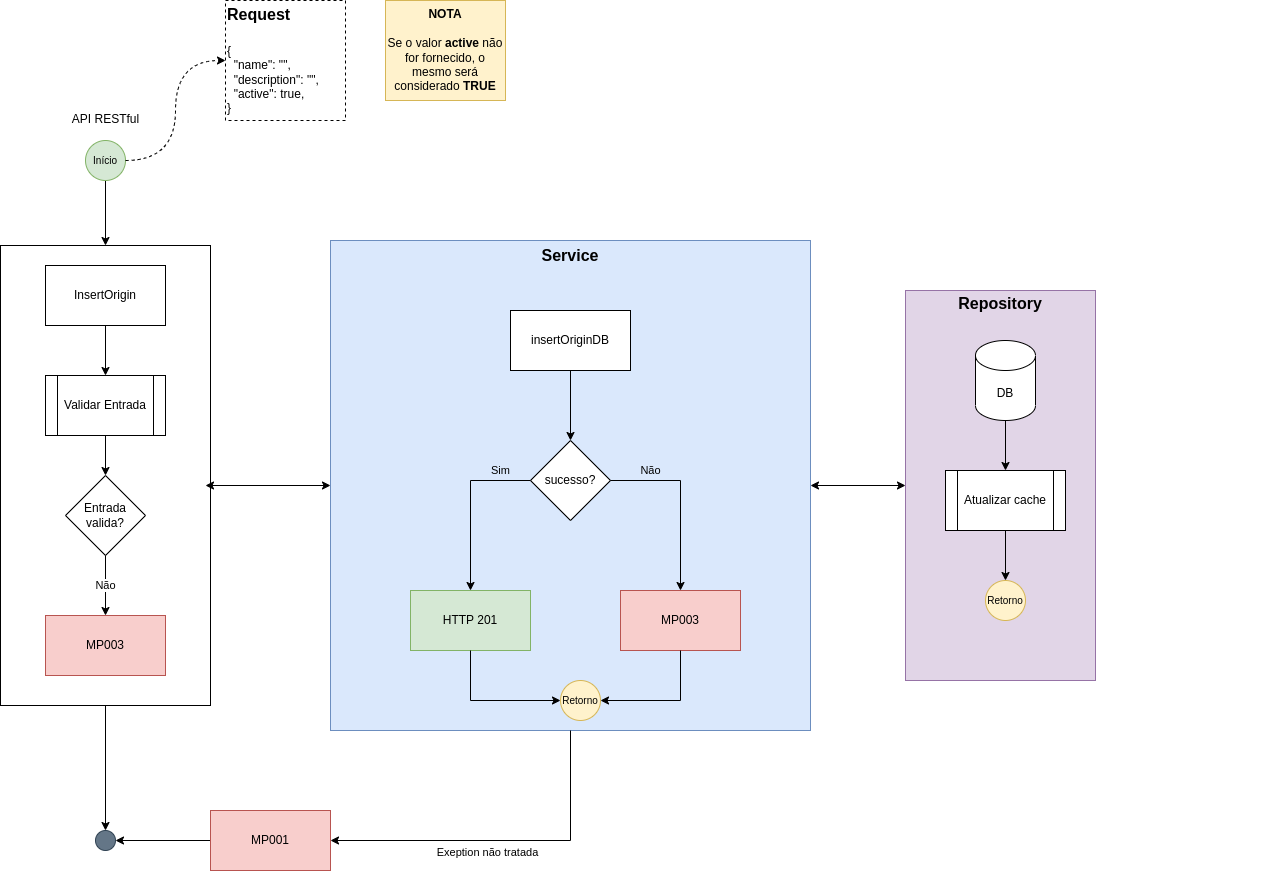

The diagram above was exported from draw.io. Its source (the exported page's mxGraphModel, read from the mxfile embedded in the PNG):
<mxGraphModel dx="1384" dy="1994" grid="1" gridSize="10" guides="1" tooltips="1" connect="1" arrows="1" fold="1" page="1" pageScale="1" pageWidth="827" pageHeight="1169" math="0" shadow="0">
  <root>
    <mxCell id="0" />
    <mxCell id="1" parent="0" />
    <mxCell id="iDJ-OKHsQxeZsRZsFxZZ-1" style="edgeStyle=orthogonalEdgeStyle;rounded=0;orthogonalLoop=1;jettySize=auto;html=1;labelBackgroundColor=none;fontSize=16;" parent="1" source="iDJ-OKHsQxeZsRZsFxZZ-37" target="iDJ-OKHsQxeZsRZsFxZZ-3" edge="1">
      <mxGeometry relative="1" as="geometry" />
    </mxCell>
    <mxCell id="iDJ-OKHsQxeZsRZsFxZZ-2" style="edgeStyle=orthogonalEdgeStyle;rounded=0;orthogonalLoop=1;jettySize=auto;html=1;entryX=0;entryY=0.5;entryDx=0;entryDy=0;labelBackgroundColor=none;fontSize=16;startArrow=classic;startFill=1;" parent="1" source="iDJ-OKHsQxeZsRZsFxZZ-20" target="iDJ-OKHsQxeZsRZsFxZZ-8" edge="1">
      <mxGeometry relative="1" as="geometry" />
    </mxCell>
    <mxCell id="iDJ-OKHsQxeZsRZsFxZZ-3" value="" style="ellipse;whiteSpace=wrap;html=1;aspect=fixed;fillColor=#647687;strokeColor=#314354;fontSize=10;fontColor=#ffffff;" parent="1" vertex="1">
      <mxGeometry x="210" y="660" width="20" height="20" as="geometry" />
    </mxCell>
    <mxCell id="iDJ-OKHsQxeZsRZsFxZZ-4" value="" style="edgeStyle=orthogonalEdgeStyle;rounded=0;orthogonalLoop=1;jettySize=auto;html=1;fontSize=10;entryX=0.5;entryY=0;entryDx=0;entryDy=0;" parent="1" target="iDJ-OKHsQxeZsRZsFxZZ-37" edge="1">
      <mxGeometry relative="1" as="geometry">
        <mxPoint x="220" y="60" as="targetPoint" />
        <mxPoint x="220" y="10" as="sourcePoint" />
      </mxGeometry>
    </mxCell>
    <mxCell id="iDJ-OKHsQxeZsRZsFxZZ-5" style="edgeStyle=orthogonalEdgeStyle;rounded=0;orthogonalLoop=1;jettySize=auto;html=1;entryX=1;entryY=0.5;entryDx=0;entryDy=0;labelBackgroundColor=none;fontSize=16;" parent="1" source="iDJ-OKHsQxeZsRZsFxZZ-6" target="iDJ-OKHsQxeZsRZsFxZZ-3" edge="1">
      <mxGeometry relative="1" as="geometry" />
    </mxCell>
    <mxCell id="iDJ-OKHsQxeZsRZsFxZZ-6" value="MP001" style="rounded=0;whiteSpace=wrap;html=1;fillColor=#f8cecc;strokeColor=#b85450;" parent="1" vertex="1">
      <mxGeometry x="325" y="640" width="120" height="60" as="geometry" />
    </mxCell>
    <mxCell id="iDJ-OKHsQxeZsRZsFxZZ-7" value="" style="group" parent="1" connectable="0" vertex="1">
      <mxGeometry x="990" y="120" width="410" height="390" as="geometry" />
    </mxCell>
    <mxCell id="iDJ-OKHsQxeZsRZsFxZZ-8" value="&lt;b&gt;&lt;font style=&quot;font-size: 16px;&quot;&gt;Repository&lt;br&gt;&lt;br&gt;&lt;br&gt;&lt;br&gt;&lt;br&gt;&lt;br&gt;&lt;br&gt;&lt;br&gt;&lt;br&gt;&lt;br&gt;&lt;br&gt;&lt;br&gt;&lt;br&gt;&lt;br&gt;&lt;br&gt;&lt;br&gt;&lt;br&gt;&lt;br&gt;&lt;br&gt;&lt;br&gt;&lt;/font&gt;&lt;/b&gt;" style="rounded=0;whiteSpace=wrap;html=1;fillColor=#e1d5e7;strokeColor=#9673a6;" parent="iDJ-OKHsQxeZsRZsFxZZ-7" vertex="1">
      <mxGeometry x="30" width="190" height="390" as="geometry" />
    </mxCell>
    <mxCell id="iDJ-OKHsQxeZsRZsFxZZ-9" value="DB" style="shape=cylinder3;whiteSpace=wrap;html=1;boundedLbl=1;backgroundOutline=1;size=15;" parent="iDJ-OKHsQxeZsRZsFxZZ-7" vertex="1">
      <mxGeometry x="100" y="50" width="60" height="80" as="geometry" />
    </mxCell>
    <mxCell id="iDJ-OKHsQxeZsRZsFxZZ-14" value="Atualizar cache" style="shape=process;whiteSpace=wrap;html=1;backgroundOutline=1;" parent="iDJ-OKHsQxeZsRZsFxZZ-7" vertex="1">
      <mxGeometry x="70" y="180" width="120" height="60" as="geometry" />
    </mxCell>
    <mxCell id="iDJ-OKHsQxeZsRZsFxZZ-15" style="edgeStyle=orthogonalEdgeStyle;rounded=0;orthogonalLoop=1;jettySize=auto;html=1;entryX=0.5;entryY=0;entryDx=0;entryDy=0;exitX=0.5;exitY=1;exitDx=0;exitDy=0;exitPerimeter=0;" parent="iDJ-OKHsQxeZsRZsFxZZ-7" source="iDJ-OKHsQxeZsRZsFxZZ-9" target="iDJ-OKHsQxeZsRZsFxZZ-14" edge="1">
      <mxGeometry relative="1" as="geometry" />
    </mxCell>
    <mxCell id="iDJ-OKHsQxeZsRZsFxZZ-16" value="Retorno" style="ellipse;whiteSpace=wrap;html=1;aspect=fixed;fillColor=#fff2cc;strokeColor=#d6b656;fontSize=10;" parent="iDJ-OKHsQxeZsRZsFxZZ-7" vertex="1">
      <mxGeometry x="110" y="290" width="40" height="40" as="geometry" />
    </mxCell>
    <mxCell id="iDJ-OKHsQxeZsRZsFxZZ-18" style="edgeStyle=orthogonalEdgeStyle;rounded=0;orthogonalLoop=1;jettySize=auto;html=1;entryX=0.5;entryY=0;entryDx=0;entryDy=0;exitX=0.5;exitY=1;exitDx=0;exitDy=0;" parent="iDJ-OKHsQxeZsRZsFxZZ-7" source="iDJ-OKHsQxeZsRZsFxZZ-14" target="iDJ-OKHsQxeZsRZsFxZZ-16" edge="1">
      <mxGeometry relative="1" as="geometry">
        <mxPoint x="300" y="270" as="sourcePoint" />
      </mxGeometry>
    </mxCell>
    <mxCell id="iDJ-OKHsQxeZsRZsFxZZ-19" value="" style="group" parent="1" connectable="0" vertex="1">
      <mxGeometry x="445" y="70" width="480" height="490" as="geometry" />
    </mxCell>
    <mxCell id="iDJ-OKHsQxeZsRZsFxZZ-20" value="&lt;b&gt;&lt;font style=&quot;font-size: 16px;&quot;&gt;Service&lt;br&gt;&lt;br&gt;&lt;br&gt;&lt;br&gt;&lt;br&gt;&lt;br&gt;&lt;br&gt;&lt;br&gt;&lt;br&gt;&lt;br&gt;&lt;br&gt;&lt;br&gt;&lt;br&gt;&lt;br&gt;&lt;br&gt;&lt;br&gt;&lt;br&gt;&lt;br&gt;&lt;br&gt;&lt;br&gt;&lt;br&gt;&lt;br&gt;&lt;br&gt;&lt;br&gt;&lt;br&gt;&lt;/font&gt;&lt;/b&gt;" style="rounded=0;whiteSpace=wrap;html=1;fillColor=#dae8fc;strokeColor=#6c8ebf;" parent="iDJ-OKHsQxeZsRZsFxZZ-19" vertex="1">
      <mxGeometry width="480" height="490" as="geometry" />
    </mxCell>
    <mxCell id="iDJ-OKHsQxeZsRZsFxZZ-24" value="insertOriginDB" style="rounded=0;whiteSpace=wrap;html=1;" parent="iDJ-OKHsQxeZsRZsFxZZ-19" vertex="1">
      <mxGeometry x="180" y="70" width="120" height="60" as="geometry" />
    </mxCell>
    <mxCell id="iDJ-OKHsQxeZsRZsFxZZ-26" value="sucesso?" style="rhombus;whiteSpace=wrap;html=1;" parent="iDJ-OKHsQxeZsRZsFxZZ-19" vertex="1">
      <mxGeometry x="200" y="200" width="80" height="80" as="geometry" />
    </mxCell>
    <mxCell id="iDJ-OKHsQxeZsRZsFxZZ-27" style="edgeStyle=orthogonalEdgeStyle;rounded=0;orthogonalLoop=1;jettySize=auto;html=1;labelBackgroundColor=none;fontSize=16;entryX=0.5;entryY=0;entryDx=0;entryDy=0;exitX=0.5;exitY=1;exitDx=0;exitDy=0;" parent="iDJ-OKHsQxeZsRZsFxZZ-19" source="iDJ-OKHsQxeZsRZsFxZZ-24" target="iDJ-OKHsQxeZsRZsFxZZ-26" edge="1">
      <mxGeometry relative="1" as="geometry" />
    </mxCell>
    <mxCell id="iDJ-OKHsQxeZsRZsFxZZ-28" value="MP003" style="rounded=0;whiteSpace=wrap;html=1;fillColor=#f8cecc;strokeColor=#b85450;" parent="iDJ-OKHsQxeZsRZsFxZZ-19" vertex="1">
      <mxGeometry x="290" y="350" width="120" height="60" as="geometry" />
    </mxCell>
    <mxCell id="iDJ-OKHsQxeZsRZsFxZZ-29" value="Não" style="edgeStyle=orthogonalEdgeStyle;rounded=0;orthogonalLoop=1;jettySize=auto;html=1;entryX=0.5;entryY=0;entryDx=0;entryDy=0;labelBackgroundColor=none;" parent="iDJ-OKHsQxeZsRZsFxZZ-19" source="iDJ-OKHsQxeZsRZsFxZZ-26" target="iDJ-OKHsQxeZsRZsFxZZ-28" edge="1">
      <mxGeometry x="-0.5556" y="10" relative="1" as="geometry">
        <mxPoint x="430" y="530" as="targetPoint" />
        <mxPoint as="offset" />
      </mxGeometry>
    </mxCell>
    <mxCell id="iDJ-OKHsQxeZsRZsFxZZ-30" value="HTTP 201" style="rounded=0;whiteSpace=wrap;html=1;fillColor=#d5e8d4;strokeColor=#82b366;" parent="iDJ-OKHsQxeZsRZsFxZZ-19" vertex="1">
      <mxGeometry x="80" y="350" width="120" height="60" as="geometry" />
    </mxCell>
    <mxCell id="iDJ-OKHsQxeZsRZsFxZZ-31" value="Sim" style="edgeStyle=orthogonalEdgeStyle;rounded=0;orthogonalLoop=1;jettySize=auto;html=1;exitX=0;exitY=0.5;exitDx=0;exitDy=0;entryX=0.5;entryY=0;entryDx=0;entryDy=0;labelBackgroundColor=none;" parent="iDJ-OKHsQxeZsRZsFxZZ-19" source="iDJ-OKHsQxeZsRZsFxZZ-26" target="iDJ-OKHsQxeZsRZsFxZZ-30" edge="1">
      <mxGeometry x="-0.6471" y="-10" relative="1" as="geometry">
        <mxPoint x="270" y="530" as="targetPoint" />
        <mxPoint as="offset" />
      </mxGeometry>
    </mxCell>
    <mxCell id="iDJ-OKHsQxeZsRZsFxZZ-32" value="Retorno" style="ellipse;whiteSpace=wrap;html=1;aspect=fixed;fillColor=#fff2cc;strokeColor=#d6b656;fontSize=10;" parent="iDJ-OKHsQxeZsRZsFxZZ-19" vertex="1">
      <mxGeometry x="230" y="440" width="40" height="40" as="geometry" />
    </mxCell>
    <mxCell id="iDJ-OKHsQxeZsRZsFxZZ-33" style="edgeStyle=orthogonalEdgeStyle;rounded=0;orthogonalLoop=1;jettySize=auto;html=1;entryX=1;entryY=0.5;entryDx=0;entryDy=0;labelBackgroundColor=none;fontSize=16;exitX=0.5;exitY=1;exitDx=0;exitDy=0;" parent="iDJ-OKHsQxeZsRZsFxZZ-19" source="iDJ-OKHsQxeZsRZsFxZZ-28" target="iDJ-OKHsQxeZsRZsFxZZ-32" edge="1">
      <mxGeometry relative="1" as="geometry" />
    </mxCell>
    <mxCell id="iDJ-OKHsQxeZsRZsFxZZ-34" style="edgeStyle=orthogonalEdgeStyle;rounded=0;orthogonalLoop=1;jettySize=auto;html=1;entryX=0;entryY=0.5;entryDx=0;entryDy=0;labelBackgroundColor=none;fontSize=16;exitX=0.5;exitY=1;exitDx=0;exitDy=0;" parent="iDJ-OKHsQxeZsRZsFxZZ-19" source="iDJ-OKHsQxeZsRZsFxZZ-30" target="iDJ-OKHsQxeZsRZsFxZZ-32" edge="1">
      <mxGeometry relative="1" as="geometry" />
    </mxCell>
    <mxCell id="iDJ-OKHsQxeZsRZsFxZZ-35" value="&lt;font style=&quot;font-size: 11px;&quot;&gt;Exeption não tratada&lt;/font&gt;" style="edgeStyle=orthogonalEdgeStyle;rounded=0;orthogonalLoop=1;jettySize=auto;html=1;entryX=1;entryY=0.5;entryDx=0;entryDy=0;labelBackgroundColor=none;fontSize=16;exitX=0.5;exitY=1;exitDx=0;exitDy=0;" parent="1" source="iDJ-OKHsQxeZsRZsFxZZ-20" target="iDJ-OKHsQxeZsRZsFxZZ-6" edge="1">
      <mxGeometry x="0.1" y="10" relative="1" as="geometry">
        <mxPoint as="offset" />
      </mxGeometry>
    </mxCell>
    <mxCell id="iDJ-OKHsQxeZsRZsFxZZ-36" value="" style="group" parent="1" connectable="0" vertex="1">
      <mxGeometry x="115" y="75" width="210" height="460" as="geometry" />
    </mxCell>
    <mxCell id="iDJ-OKHsQxeZsRZsFxZZ-37" value="" style="rounded=0;whiteSpace=wrap;html=1;fontSize=16;" parent="iDJ-OKHsQxeZsRZsFxZZ-36" vertex="1">
      <mxGeometry width="210" height="460" as="geometry" />
    </mxCell>
    <mxCell id="iDJ-OKHsQxeZsRZsFxZZ-38" value="InsertOrigin" style="rounded=0;whiteSpace=wrap;html=1;" parent="iDJ-OKHsQxeZsRZsFxZZ-36" vertex="1">
      <mxGeometry x="45" y="20" width="120" height="60" as="geometry" />
    </mxCell>
    <mxCell id="iDJ-OKHsQxeZsRZsFxZZ-39" value="Validar Entrada" style="shape=process;whiteSpace=wrap;html=1;backgroundOutline=1;" parent="iDJ-OKHsQxeZsRZsFxZZ-36" vertex="1">
      <mxGeometry x="45" y="130" width="120" height="60" as="geometry" />
    </mxCell>
    <mxCell id="iDJ-OKHsQxeZsRZsFxZZ-40" value="" style="edgeStyle=orthogonalEdgeStyle;rounded=0;orthogonalLoop=1;jettySize=auto;html=1;" parent="iDJ-OKHsQxeZsRZsFxZZ-36" source="iDJ-OKHsQxeZsRZsFxZZ-38" target="iDJ-OKHsQxeZsRZsFxZZ-39" edge="1">
      <mxGeometry relative="1" as="geometry" />
    </mxCell>
    <mxCell id="iDJ-OKHsQxeZsRZsFxZZ-41" value="Entrada&lt;br&gt;valida?" style="rhombus;whiteSpace=wrap;html=1;" parent="iDJ-OKHsQxeZsRZsFxZZ-36" vertex="1">
      <mxGeometry x="65" y="230" width="80" height="80" as="geometry" />
    </mxCell>
    <mxCell id="iDJ-OKHsQxeZsRZsFxZZ-42" value="" style="edgeStyle=orthogonalEdgeStyle;rounded=0;orthogonalLoop=1;jettySize=auto;html=1;" parent="iDJ-OKHsQxeZsRZsFxZZ-36" source="iDJ-OKHsQxeZsRZsFxZZ-39" target="iDJ-OKHsQxeZsRZsFxZZ-41" edge="1">
      <mxGeometry relative="1" as="geometry" />
    </mxCell>
    <mxCell id="iDJ-OKHsQxeZsRZsFxZZ-43" value="MP003" style="rounded=0;whiteSpace=wrap;html=1;fillColor=#f8cecc;strokeColor=#b85450;" parent="iDJ-OKHsQxeZsRZsFxZZ-36" vertex="1">
      <mxGeometry x="45" y="370" width="120" height="60" as="geometry" />
    </mxCell>
    <mxCell id="iDJ-OKHsQxeZsRZsFxZZ-44" value="Não" style="edgeStyle=orthogonalEdgeStyle;rounded=0;orthogonalLoop=1;jettySize=auto;html=1;exitX=0.5;exitY=1;exitDx=0;exitDy=0;entryX=0.5;entryY=0;entryDx=0;entryDy=0;" parent="iDJ-OKHsQxeZsRZsFxZZ-36" source="iDJ-OKHsQxeZsRZsFxZZ-41" target="iDJ-OKHsQxeZsRZsFxZZ-43" edge="1">
      <mxGeometry relative="1" as="geometry">
        <mxPoint x="35" y="560" as="targetPoint" />
      </mxGeometry>
    </mxCell>
    <mxCell id="iDJ-OKHsQxeZsRZsFxZZ-45" style="edgeStyle=orthogonalEdgeStyle;rounded=0;orthogonalLoop=1;jettySize=auto;html=1;entryX=0;entryY=0.5;entryDx=0;entryDy=0;labelBackgroundColor=none;fontSize=11;startArrow=classic;startFill=1;" parent="1" target="iDJ-OKHsQxeZsRZsFxZZ-20" edge="1">
      <mxGeometry relative="1" as="geometry">
        <mxPoint x="320" y="315" as="sourcePoint" />
      </mxGeometry>
    </mxCell>
    <mxCell id="ZX3KarnK0mmq_6K4Wig--1" value="Início" style="ellipse;whiteSpace=wrap;html=1;aspect=fixed;fillColor=#d5e8d4;strokeColor=#82b366;fontSize=10;" parent="1" vertex="1">
      <mxGeometry x="200" y="-30" width="40" height="40" as="geometry" />
    </mxCell>
    <mxCell id="ZX3KarnK0mmq_6K4Wig--2" value="&lt;span style=&quot;font-size: 12px; font-weight: 400; text-align: left;&quot;&gt;API RESTful&lt;/span&gt;" style="text;strokeColor=none;fillColor=none;html=1;fontSize=24;fontStyle=1;verticalAlign=middle;align=center;" parent="1" vertex="1">
      <mxGeometry x="182.5" y="-70" width="75" height="30" as="geometry" />
    </mxCell>
    <mxCell id="GAQe0x7PVttO9vHu7zz7-1" value="&lt;div style=&quot;&quot;&gt;&lt;b&gt;Request&lt;/b&gt;&lt;/div&gt;&lt;div&gt;&lt;br&gt;&lt;/div&gt;&lt;div style=&quot;font-size: 12px;&quot;&gt;{&lt;/div&gt;&lt;div style=&quot;font-size: 12px;&quot;&gt;&amp;nbsp; &quot;name&quot;: &quot;&quot;,&lt;/div&gt;&lt;div style=&quot;font-size: 12px;&quot;&gt;&amp;nbsp; &quot;description&quot;: &quot;&quot;,&lt;/div&gt;&lt;div style=&quot;font-size: 12px;&quot;&gt;&amp;nbsp; &quot;active&quot;: true,&lt;br&gt;&lt;/div&gt;&lt;div style=&quot;font-size: 12px;&quot;&gt;&lt;span style=&quot;background-color: initial;&quot;&gt;}&lt;/span&gt;&lt;br&gt;&lt;/div&gt;" style="rounded=0;whiteSpace=wrap;html=1;fontSize=16;labelBackgroundColor=none;align=left;dashed=1;" parent="1" vertex="1">
      <mxGeometry x="340" y="-170" width="120" height="120" as="geometry" />
    </mxCell>
    <mxCell id="GAQe0x7PVttO9vHu7zz7-2" style="edgeStyle=orthogonalEdgeStyle;rounded=0;orthogonalLoop=1;jettySize=auto;html=1;entryX=0;entryY=0.5;entryDx=0;entryDy=0;dashed=1;exitX=1;exitY=0.5;exitDx=0;exitDy=0;curved=1;" parent="1" source="ZX3KarnK0mmq_6K4Wig--1" target="GAQe0x7PVttO9vHu7zz7-1" edge="1">
      <mxGeometry relative="1" as="geometry" />
    </mxCell>
    <mxCell id="GAQe0x7PVttO9vHu7zz7-3" value="&lt;b&gt;NOTA&lt;/b&gt;&lt;br&gt;&lt;br&gt;Se o valor &lt;b&gt;active &lt;/b&gt;não for fornecido, o mesmo será considerado &lt;b&gt;TRUE&lt;/b&gt;" style="rounded=0;whiteSpace=wrap;html=1;fillColor=#fff2cc;strokeColor=#d6b656;" parent="1" vertex="1">
      <mxGeometry x="500" y="-170" width="120" height="100" as="geometry" />
    </mxCell>
  </root>
</mxGraphModel>